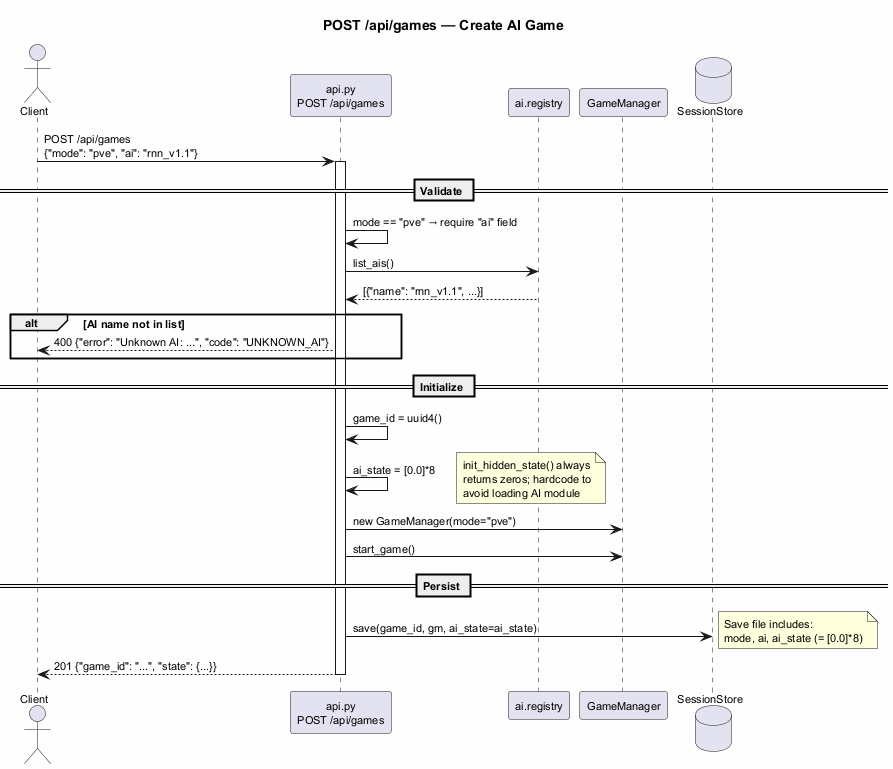

The diagram above was rendered by PlantUML. Its source (embedded in the PNG):
@startuml
skinparam backgroundColor #FEFEFE
skinparam defaultFontSize 11

title POST /api/games — Create AI Game

actor Client
participant "api.py\nPOST /api/games" as API
participant "ai.registry" as Registry
participant "GameManager" as GM
database "SessionStore" as Store

Client -> API: POST /api/games\n{"mode": "pve", "ai": "rnn_v1.1"}

activate API

== Validate ==
API -> API: mode == "pve" → require "ai" field
API -> Registry: list_ais()
Registry --> API: [{"name": "rnn_v1.1", ...}]

alt AI name not in list
    API --> Client: 400 {"error": "Unknown AI: ...", "code": "UNKNOWN_AI"}
end

== Initialize ==
API -> API: game_id = uuid4()
API -> API: ai_state = [0.0]*8
note right: init_hidden_state() always\nreturns zeros; hardcode to\navoid loading AI module
API -> GM: new GameManager(mode="pve")
API -> GM: start_game()

== Persist ==
API -> Store: save(game_id, gm, ai_state=ai_state)
note right: Save file includes:\nmode, ai, ai_state (= [0.0]*8)
API --> Client: 201 {"game_id": "...", "state": {...}}

deactivate API

@enduml